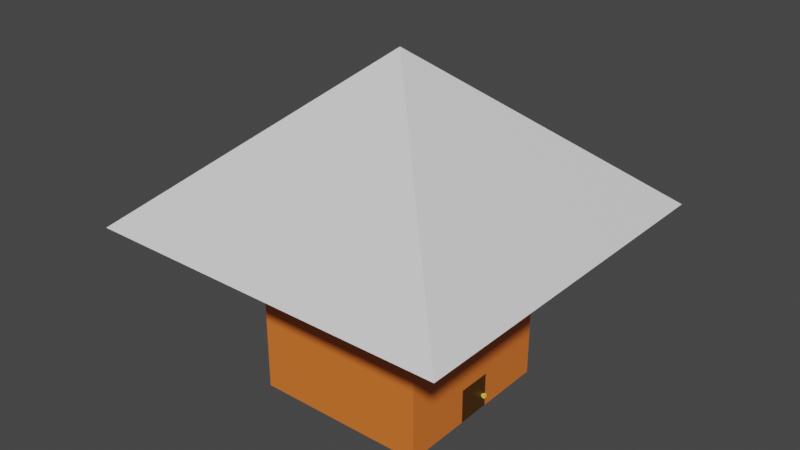 # Source: HouseOnOwn1.blend  (saved by Blender 2.91.10; exported with 4.5.12 LTS)
import bpy
from mathutils import Matrix  # noqa: F401  (used for matrix-valued properties, if any)

bpy.ops.wm.read_factory_settings(use_empty=True)
scene = bpy.context.scene
scene.name = 'Scene'

# ---- collections
col_collection = bpy.data.collections.new('Collection'); scene.collection.children.link(col_collection)

# ---- materials (node trees are filled in below, after node groups)
mat_housebody = bpy.data.materials.new('HouseBody')
mat_housebody.use_transparent_shadow = False
mat_houseroof = bpy.data.materials.new('HouseRoof')
mat_houseroof.use_transparent_shadow = False
mat_insize = bpy.data.materials.new('Insize')
mat_insize.use_transparent_shadow = False
mat_material_004 = bpy.data.materials.new('Material.004')
mat_material_004.use_transparent_shadow = False
mat_doorhandle = bpy.data.materials.new('DoorHandle')
mat_doorhandle.use_transparent_shadow = False

# ---- material node trees
mat_housebody.use_nodes = True; mat_housebody.node_tree.nodes.clear()
_N = mat_housebody.node_tree.nodes; _L = mat_housebody.node_tree.links
n0 = _N.new('ShaderNodeBsdfPrincipled'); n0.name = 'Principled BSDF'; n0.location = (10, 300)
n0.distribution = 'GGX'
n0.subsurface_method = 'BURLEY'
n0.inputs[0].default_value = (0.8, 0.184, 0.02754, 1.0)
n0.inputs[3].default_value = 1.45
n0.inputs[27].default_value = (0.0, 0.0, 0.0, 1.0)
n0.inputs[28].default_value = 1.0
n1 = _N.new('ShaderNodeOutputMaterial'); n1.name = 'Material Output'; n1.location = (300, 300)
_L.new(n0.outputs[0], n1.inputs[0])
n1.is_active_output = True
mat_houseroof.use_nodes = True; mat_houseroof.node_tree.nodes.clear()
_N = mat_houseroof.node_tree.nodes; _L = mat_houseroof.node_tree.links
n0 = _N.new('ShaderNodeBsdfPrincipled'); n0.name = 'Principled BSDF'; n0.location = (10, 300)
n0.distribution = 'GGX'
n0.subsurface_method = 'BURLEY'
n0.inputs[3].default_value = 1.45
n0.inputs[27].default_value = (0.0, 0.0, 0.0, 1.0)
n0.inputs[28].default_value = 1.0
n1 = _N.new('ShaderNodeOutputMaterial'); n1.name = 'Material Output'; n1.location = (300, 300)
_L.new(n0.outputs[0], n1.inputs[0])
n1.is_active_output = True
mat_insize.use_nodes = True; mat_insize.node_tree.nodes.clear()
_N = mat_insize.node_tree.nodes; _L = mat_insize.node_tree.links
n0 = _N.new('ShaderNodeBsdfPrincipled'); n0.name = 'Principled BSDF'; n0.location = (10, 300)
n0.distribution = 'GGX'
n0.subsurface_method = 'BURLEY'
n0.inputs[0].default_value = (0.0, 0.0, 0.0, 1.0)
n0.inputs[3].default_value = 1.45
n0.inputs[27].default_value = (0.0, 0.0, 0.0, 1.0)
n0.inputs[28].default_value = 1.0
n1 = _N.new('ShaderNodeOutputMaterial'); n1.name = 'Material Output'; n1.location = (300, 300)
_L.new(n0.outputs[0], n1.inputs[0])
n1.is_active_output = True
mat_material_004.use_nodes = True; mat_material_004.node_tree.nodes.clear()
_N = mat_material_004.node_tree.nodes; _L = mat_material_004.node_tree.links
n0 = _N.new('ShaderNodeBsdfPrincipled'); n0.name = 'Principled BSDF'; n0.location = (10, 300)
n0.distribution = 'GGX'
n0.subsurface_method = 'BURLEY'
n0.inputs[0].default_value = (0.06372, 0.0233, 0.001073, 1.0)
n0.inputs[3].default_value = 1.45
n0.inputs[27].default_value = (0.0, 0.0, 0.0, 1.0)
n0.inputs[28].default_value = 1.0
n1 = _N.new('ShaderNodeOutputMaterial'); n1.name = 'Material Output'; n1.location = (300, 300)
_L.new(n0.outputs[0], n1.inputs[0])
n1.is_active_output = True
mat_doorhandle.use_nodes = True; mat_doorhandle.node_tree.nodes.clear()
_N = mat_doorhandle.node_tree.nodes; _L = mat_doorhandle.node_tree.links
n0 = _N.new('ShaderNodeBsdfPrincipled'); n0.name = 'Principled BSDF'; n0.location = (10, 300)
n0.distribution = 'GGX'
n0.subsurface_method = 'BURLEY'
n0.inputs[0].default_value = (1.0, 0.6975, 0.09449, 1.0)
n0.inputs[3].default_value = 1.45
n0.inputs[27].default_value = (0.0, 0.0, 0.0, 1.0)
n0.inputs[28].default_value = 1.0
n1 = _N.new('ShaderNodeOutputMaterial'); n1.name = 'Material Output'; n1.location = (300, 300)
_L.new(n0.outputs[0], n1.inputs[0])
n1.is_active_output = True

# ---- world
world_world = bpy.data.worlds.new('World'); scene.world = world_world
world_world.use_nodes = True; world_world.node_tree.nodes.clear()
_N = world_world.node_tree.nodes; _L = world_world.node_tree.links
n0 = _N.new('ShaderNodeOutputWorld'); n0.name = 'World Output'; n0.location = (300, 300)
n1 = _N.new('ShaderNodeBackground'); n1.name = 'Background'; n1.location = (10, 300)
n1.inputs[0].default_value = (0.05088, 0.05088, 0.05088, 1.0)
_L.new(n1.outputs[0], n0.inputs[0])
n0.is_active_output = True
world_world.color = (0.05088, 0.05088, 0.05088)
world_world.use_sun_shadow = False
world_world.sun_shadow_jitter_overblur = 0.0

# ---- meshes
me_cube = bpy.data.meshes.new('Cube')
me_cube.from_pydata([(0.0, -1.0, 0.0), (0.0, 1.0, 0.0), (0.0, -1.0, 2.0), (0.0, 1.0, 2.0), (-10.0, -5.0, 10.0), (-10.0, 5.0, 10.0), (0.0, -5.0, 10.0), (0.0, 5.0, 10.0), (-15.39, -10.39, 10.0), (-15.39, 10.39, 10.0), (5.395, 10.39, 10.0), (5.395, -10.39, 10.0), (-5.0, 0.0, 18.94), (0.0, 1.0, 0.0), (0.0, -1.0, 0.0), (0.0, 1.0, 2.0), (0.0, -1.0, 2.0), (0.0, 5.0, 0.0), (-10.0, 5.0, 0.0), (-10.0, -5.0, 0.0), (-10.0, -5.0, 10.0), (-10.0, 5.0, 10.0), (0.0, 5.0, 10.0), (0.0, -5.0, 10.0), (0.0, -5.0, 0.0), (-2.335, -1.0, 0.03388), (-2.335, 1.0, 0.03388), (-2.335, -1.0, 2.034), (-2.335, 1.0, 2.034), (-2.335, 0.0, 1.034)], [], [(3, 1, 13, 15), (4, 5, 21, 20), (1, 0, 14, 13), (5, 4, 8, 9), (6, 4, 20, 23), (0, 2, 16, 14), (11, 10, 12), (6, 7, 10, 11), (7, 5, 9, 10), (4, 6, 11, 8), (9, 8, 12), (8, 11, 12), (10, 9, 12), (19, 20, 21, 18), (18, 21, 22, 17), (24, 23, 20, 19), (14, 16, 15, 13, 17, 22, 23, 24), (13, 14, 24, 19, 18, 17), (2, 3, 15, 16), (7, 6, 23, 22), (5, 7, 22, 21), (1, 3, 28, 26), (0, 1, 26, 25), (2, 0, 25, 27), (3, 2, 27, 28), (27, 25, 29), (28, 27, 29), (26, 28, 29), (25, 26, 29)])
me_cube.polygons.foreach_set('material_index', [0, 1, 0, 1, 1, 0, 1, 1, 1, 1, 1, 1, 1, 0, 0, 0, 0, 0, 0, 1, 1, 2, 2, 2, 2, 2, 2, 2, 2])
_uv = me_cube.uv_layers.new(name='UVMap')
_uv.uv.foreach_set('vector', [0.0, 0.0, 0.0, 0.0, 0.0, 0.0, 0.0, 0.0, 0.625, 0.0, 0.625, 0.25, 0.625, 0.25, 0.625, 0.0, 0.0, 0.0, 0.0, 0.0, 0.0, 0.0, 0.0, 0.0, 0.625, 0.25, 0.625, 0.0, 0.625, 0.0, 0.625, 0.25, 0.625, 0.75, 0.625, 1.0, 0.625, 1.0, 0.625, 0.75, 0.0, 0.0, 0.0, 0.0, 0.0, 0.0, 0.0, 0.0, 0.625, 0.75, 0.625, 0.5, 0.625, 0.75, 0.625, 0.75, 0.625, 0.5, 0.625, 0.5, 0.625, 0.75, 0.625, 0.5, 0.625, 0.25, 0.625, 0.25, 0.625, 0.5, 0.625, 1.0, 0.625, 0.75, 0.625, 0.75, 0.625, 1.0, 0.625, 0.25, 0.625, 0.0, 0.625, 0.25, 0.625, 1.0, 0.625, 0.75, 0.625, 1.0, 0.625, 0.5, 0.625, 0.25, 0.625, 0.5, 0.375, 0.0, 0.625, 0.0, 0.625, 0.25, 0.375, 0.25, 0.375, 0.25, 0.625, 0.25, 0.625, 0.5, 0.375, 0.5, 0.375, 0.75, 0.625, 0.75, 0.625, 1.0, 0.375, 1.0, 0.375, 0.65, 0.425, 0.65, 0.425, 0.6, 0.375, 0.6, 0.375, 0.5, 0.625, 0.5, 0.625, 0.75, 0.375, 0.75, 0.3625, 0.6, 0.375, 0.65, 0.375, 0.75, 0.125, 0.75, 0.125, 0.5, 0.375, 0.5, 0.0, 0.0, 0.0, 0.0, 0.0, 0.0, 0.0, 0.0, 0.625, 0.5, 0.625, 0.75, 0.625, 0.75, 0.625, 0.5, 0.625, 0.25, 0.625, 0.5, 0.625, 0.5, 0.625, 0.25, 0.0, 0.0, 0.0, 0.0, 0.0, 0.0, 0.0, 0.0, 0.0, 0.0, 0.0, 0.0, 0.0, 0.0, 0.0, 0.0, 0.0, 0.0, 0.0, 0.0, 0.0, 0.0, 0.0, 0.0, 0.0, 0.0, 0.0, 0.0, 0.0, 0.0, 0.0, 0.0, 0.0, 0.0, 0.0, 0.0, 0.0, 0.0, 0.0, 0.0, 0.0, 0.0, 0.0, 0.0, 0.0, 0.0, 0.0, 0.0, 0.0, 0.0, 0.0, 0.0, 0.0, 0.0, 0.0, 0.0])
me_cube.materials.append(mat_housebody)
me_cube.materials.append(mat_houseroof)
me_cube.materials.append(mat_insize)
me_cube.use_remesh_fix_poles = True
me_cube.use_remesh_preserve_attributes = False
me_cube.use_mirror_vertex_groups = False
me_cube.update()
me_cube_002 = bpy.data.meshes.new('Cube.002')
me_cube_002.from_pydata([(-0.5, -1.0, 0.0), (-0.5, -1.0, 2.0), (-0.5, 1.0, 0.0), (-0.5, 1.0, 2.0), (0.0, -1.0, 0.0), (0.0, -1.0, 2.0), (0.0, 1.0, 0.0), (0.0, 1.0, 2.0)], [], [(0, 1, 3, 2), (2, 3, 7, 6), (6, 7, 5, 4), (4, 5, 1, 0), (2, 6, 4, 0), (7, 3, 1, 5)])
_uv = me_cube_002.uv_layers.new(name='UVMap')
_uv.uv.foreach_set('vector', [0.375, 0.0, 0.625, 0.0, 0.625, 0.25, 0.375, 0.25, 0.375, 0.25, 0.625, 0.25, 0.625, 0.5, 0.375, 0.5, 0.375, 0.5, 0.625, 0.5, 0.625, 0.75, 0.375, 0.75, 0.375, 0.75, 0.625, 0.75, 0.625, 1.0, 0.375, 1.0, 0.125, 0.5, 0.375, 0.5, 0.375, 0.75, 0.125, 0.75, 0.625, 0.5, 0.875, 0.5, 0.875, 0.75, 0.625, 0.75])
me_cube_002.materials.append(mat_material_004)
me_cube_002.use_remesh_fix_poles = True
me_cube_002.use_remesh_preserve_attributes = False
me_cube_002.use_mirror_vertex_groups = False
me_cube_002.update()
me_cube_004 = bpy.data.meshes.new('Cube.004')
me_cube_004.from_pydata([(-0.04407, 0.6573, 0.7294), (-0.04407, 0.6573, 0.8726), (-0.04407, 0.8004, 0.7294), (-0.04407, 0.8004, 0.8726), (0.09908, 0.6573, 0.7294), (0.09908, 0.6573, 0.8726), (0.09908, 0.8004, 0.7294), (0.09908, 0.8004, 0.8726), (0.08225, 0.6277, 0.6999), (0.08225, 0.6277, 0.9022), (0.08225, 0.83, 0.6999), (0.08225, 0.83, 0.9022), (0.2208, 0.6277, 0.6999), (0.2208, 0.6277, 0.9022), (0.2208, 0.83, 0.6999), (0.2208, 0.83, 0.9022)], [], [(0, 1, 3, 2), (2, 3, 7, 6), (6, 7, 5, 4), (4, 5, 1, 0), (2, 6, 4, 0), (7, 3, 1, 5), (8, 9, 11, 10), (10, 11, 15, 14), (14, 15, 13, 12), (12, 13, 9, 8), (10, 14, 12, 8), (15, 11, 9, 13)])
_uv = me_cube_004.uv_layers.new(name='UVMap')
_uv.uv.foreach_set('vector', [0.375, 0.0, 0.625, 0.0, 0.625, 0.25, 0.375, 0.25, 0.375, 0.25, 0.625, 0.25, 0.625, 0.5, 0.375, 0.5, 0.375, 0.5, 0.625, 0.5, 0.625, 0.75, 0.375, 0.75, 0.375, 0.75, 0.625, 0.75, 0.625, 1.0, 0.375, 1.0, 0.125, 0.5, 0.375, 0.5, 0.375, 0.75, 0.125, 0.75, 0.625, 0.5, 0.875, 0.5, 0.875, 0.75, 0.625, 0.75, 0.375, 0.0, 0.625, 0.0, 0.625, 0.25, 0.375, 0.25, 0.375, 0.25, 0.625, 0.25, 0.625, 0.5, 0.375, 0.5, 0.375, 0.5, 0.625, 0.5, 0.625, 0.75, 0.375, 0.75, 0.375, 0.75, 0.625, 0.75, 0.625, 1.0, 0.375, 1.0, 0.125, 0.5, 0.375, 0.5, 0.375, 0.75, 0.125, 0.75, 0.625, 0.5, 0.875, 0.5, 0.875, 0.75, 0.625, 0.75])
me_cube_004.materials.append(mat_doorhandle)
me_cube_004.use_remesh_fix_poles = True
me_cube_004.use_remesh_preserve_attributes = False
me_cube_004.use_mirror_vertex_groups = False
me_cube_004.update()

# ---- objects
ob_house = bpy.data.objects.new('House', me_cube)
ob_door = bpy.data.objects.new('Door', me_cube_002)
ob_doorknob = bpy.data.objects.new('DoorKnob', me_cube_004)
ob_doorholder = bpy.data.objects.new('DoorHolder', None)

# ---- transforms, parenting, visibility, modifiers, constraints
ob_house.location = (0.0, 0.0, 0.0)
ob_house.lineart.crease_threshold = 0.0
ob_door.parent = ob_doorholder
ob_door.matrix_parent_inverse = Matrix(((1.0, -0.0, -0.0, -0.0), (-0.0, 1.0, 0.0, 1.0), (-0.0, -0.0, 1.0, -1.1), (-0.0, 0.0, -0.0, 1.0)))
ob_door.location = (0.0, 0.0, 0.0)
ob_door.lineart.crease_threshold = 0.0
ob_doorknob.parent = ob_door
ob_doorknob.location = (0.0, 0.0, 0.0)
ob_doorknob.lineart.crease_threshold = 0.0
ob_doorholder.parent = ob_house
ob_doorholder.location = (0.0, -1.0, 1.1)
ob_doorholder.lineart.crease_threshold = 0.0

# ---- collection membership
col_collection.objects.link(ob_house)
col_collection.objects.link(ob_door)
col_collection.objects.link(ob_doorknob)
col_collection.objects.link(ob_doorholder)

# ---- scene / render settings (as saved in the file)
scene.frame_start = 1; scene.frame_end = 250; scene.frame_set(1)
scene.render.engine = 'BLENDER_EEVEE_NEXT'
scene.cycles.use_denoising = False
scene.cycles.samples = 128
scene.cycles.sampling_pattern = 'TABULATED_SOBOL'
scene.cycles.use_adaptive_sampling = False
scene.cycles.use_light_tree = False
scene.view_settings.view_transform = 'Filmic'
bpy.context.view_layer.update()

# ---- added for rendering (the .blend has no active camera and no usable light): camera, sun
cam_auto = bpy.data.cameras.new('AutoCamera')
cam_auto.lens = 50.0
cam_auto.sensor_width = 36.0
cam_auto.clip_end = 1000.0
ob_auto_camera = bpy.data.objects.new('AutoCamera', cam_auto)
scene.collection.objects.link(ob_auto_camera)
ob_auto_camera.location = (27.3587, -38.8305, 35.3573)
ob_auto_camera.rotation_euler = (1.09748, -7.21219e-08, 0.694738)
scene.camera = ob_auto_camera
light_auto_sun = bpy.data.lights.new('AutoSun', 'SUN')
light_auto_sun.energy = 3.0
light_auto_sun.angle = 0.0523599
ob_auto_sun = bpy.data.objects.new('AutoSun', light_auto_sun)
scene.collection.objects.link(ob_auto_sun)
ob_auto_sun.rotation_euler = (0.872665, 0.174533, 0.523599)
bpy.context.view_layer.update()
